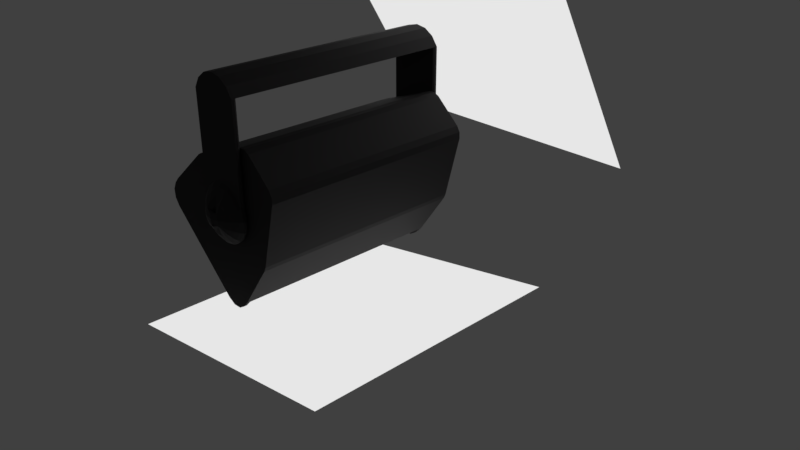 # Source: cassa_audio.blend  (saved by Blender 2.79.7; exported with 4.5.12 LTS)
import bpy
from mathutils import Matrix  # noqa: F401  (used for matrix-valued properties, if any)

bpy.ops.wm.read_factory_settings(use_empty=True)
scene = bpy.context.scene
scene.name = 'Scene'

# ---- collections
col_collection_1 = bpy.data.collections.new('Collection 1'); scene.collection.children.link(col_collection_1)

# ---- materials (node trees are filled in below, after node groups)
mat_material_002 = bpy.data.materials.new('Material.002')
mat_material_002.alpha_threshold = 0.0
mat_material_002.roughness = 0.5
mat_material_001 = bpy.data.materials.new('Material.001')
mat_material_001.alpha_threshold = 0.0
mat_material_001.roughness = 0.5
mat_material = bpy.data.materials.new('Material')
mat_material.alpha_threshold = 0.0
mat_material.roughness = 0.5

# ---- node groups
ng_scale_cloth = bpy.data.node_groups.new('Scale Cloth', 'ShaderNodeTree')
_s = ng_scale_cloth.interface.new_socket(name='Vector', in_out='OUTPUT', socket_type='NodeSocketVector')
_s.min_value = 0.0
_s.max_value = 0.0
_s = ng_scale_cloth.interface.new_socket(name='Scale', in_out='INPUT', socket_type='NodeSocketFloat')
_s.default_value = 0.5
_s.min_value = -1e+04
_s.max_value = 1e+04
_s = ng_scale_cloth.interface.new_socket(name='Vector', in_out='INPUT', socket_type='NodeSocketVector')
_s.min_value = -1e+04
_s.max_value = 1e+04
_N = ng_scale_cloth.nodes; _L = ng_scale_cloth.links
n0 = _N.new('ShaderNodeMath'); n0.name = 'Math.004'; n0.location = (-1, -78)
n0.hide = True
n0.operation = 'MULTIPLY'
n1 = _N.new('ShaderNodeMath'); n1.name = 'Math.005'; n1.location = (-4, -121)
n1.hide = True
n1.operation = 'MULTIPLY'
n2 = _N.new('ShaderNodeCombineXYZ'); n2.name = 'Combine XYZ'; n2.location = (134, -79)
n2.hide = True
n3 = _N.new('NodeGroupOutput'); n3.name = 'Group Output'; n3.location = (304, -62)
n4 = _N.new('ShaderNodeMath'); n4.name = 'Math.003'; n4.location = (-2, -30)
n4.hide = True
n4.operation = 'MULTIPLY'
n5 = _N.new('ShaderNodeSeparateXYZ'); n5.name = 'Separate XYZ'; n5.location = (-165, -78)
n5.hide = True
n6 = _N.new('NodeGroupInput'); n6.name = 'Group Input'; n6.location = (-456, -36)
_L.new(n4.outputs[0], n2.inputs[0])
_L.new(n0.outputs[0], n2.inputs[1])
_L.new(n1.outputs[0], n2.inputs[2])
_L.new(n2.outputs[0], n3.inputs[0])
_L.new(n5.outputs[0], n4.inputs[1])
_L.new(n5.outputs[1], n0.inputs[1])
_L.new(n5.outputs[2], n1.inputs[1])
_L.new(n6.outputs[0], n4.inputs[0])
_L.new(n6.outputs[0], n0.inputs[0])
_L.new(n6.outputs[0], n1.inputs[0])
_L.new(n6.outputs[1], n5.inputs[0])
n3.is_active_output = True
ng_rotation_cloth = bpy.data.node_groups.new('Rotation Cloth', 'ShaderNodeTree')
_s = ng_rotation_cloth.interface.new_socket(name='Vector', in_out='OUTPUT', socket_type='NodeSocketVector')
_s.min_value = 0.0
_s.max_value = 0.0
_s = ng_rotation_cloth.interface.new_socket(name='Z', in_out='INPUT', socket_type='NodeSocketFloat')
_s.min_value = 0.0
_s.max_value = 360.0
_s = ng_rotation_cloth.interface.new_socket(name='Vector', in_out='INPUT', socket_type='NodeSocketVector')
_s.min_value = -1e+04
_s.max_value = 1e+04
_N = ng_rotation_cloth.nodes; _L = ng_rotation_cloth.links
n0 = _N.new('ShaderNodeMath'); n0.name = 'Math.003'; n0.location = (145, -4)
n0.hide = True
n0.operation = 'SINE'
n1 = _N.new('ShaderNodeMath'); n1.name = 'Math.004'; n1.location = (145, -60)
n1.hide = True
n1.operation = 'COSINE'
n2 = _N.new('ShaderNodeMath'); n2.name = 'Math.006'; n2.location = (27, -75)
n2.hide = True
n2.operation = 'DIVIDE'
n2.inputs[1].default_value = 180.0
n3 = _N.new('ShaderNodeMath'); n3.name = 'Math.005'; n3.location = (-92, -76)
n3.hide = True
n3.operation = 'MULTIPLY'
n3.inputs[1].default_value = -3.142
n4 = _N.new('ShaderNodeMath'); n4.name = 'Math.010'; n4.location = (285, -58)
n4.hide = True
n4.operation = 'MULTIPLY'
n5 = _N.new('ShaderNodeMath'); n5.name = 'Math.001'; n5.location = (145, 104)
n5.hide = True
n5.operation = 'COSINE'
n6 = _N.new('ShaderNodeMath'); n6.name = 'Math.002'; n6.location = (145, 50)
n6.hide = True
n6.operation = 'SINE'
n7 = _N.new('ShaderNodeMath'); n7.name = 'Math.011'; n7.location = (439, 77)
n7.hide = True
n7.operation = 'SUBTRACT'
n8 = _N.new('ShaderNodeMath'); n8.name = 'Math.012'; n8.location = (439, -31)
n8.hide = True
n9 = _N.new('ShaderNodeMath'); n9.name = 'Math.007'; n9.location = (285, 104)
n9.hide = True
n9.operation = 'MULTIPLY'
n10 = _N.new('ShaderNodeMath'); n10.name = 'Math.008'; n10.location = (285, 50)
n10.hide = True
n10.operation = 'MULTIPLY'
n11 = _N.new('ShaderNodeMath'); n11.name = 'Math.009'; n11.location = (285, -4)
n11.hide = True
n11.operation = 'MULTIPLY'
n12 = _N.new('NodeGroupOutput'); n12.name = 'Group Output'; n12.location = (750, 37)
n13 = _N.new('ShaderNodeCombineXYZ'); n13.name = 'Combine XYZ'; n13.location = (583, 20)
n13.hide = True
n14 = _N.new('ShaderNodeSeparateXYZ'); n14.name = 'Separate XYZ'; n14.location = (-33, 15)
n14.hide = True
n15 = _N.new('NodeGroupInput'); n15.name = 'Group Input'; n15.location = (-265, 52)
_L.new(n13.outputs[0], n12.inputs[0])
_L.new(n15.outputs[1], n14.inputs[0])
_L.new(n15.outputs[0], n3.inputs[0])
_L.new(n3.outputs[0], n2.inputs[0])
_L.new(n2.outputs[0], n1.inputs[0])
_L.new(n2.outputs[0], n0.inputs[0])
_L.new(n2.outputs[0], n6.inputs[0])
_L.new(n2.outputs[0], n5.inputs[0])
_L.new(n5.outputs[0], n9.inputs[0])
_L.new(n6.outputs[0], n10.inputs[0])
_L.new(n0.outputs[0], n11.inputs[0])
_L.new(n1.outputs[0], n4.inputs[0])
_L.new(n9.outputs[0], n7.inputs[0])
_L.new(n10.outputs[0], n7.inputs[1])
_L.new(n11.outputs[0], n8.inputs[0])
_L.new(n4.outputs[0], n8.inputs[1])
_L.new(n14.outputs[2], n13.inputs[2])
_L.new(n7.outputs[0], n13.inputs[0])
_L.new(n8.outputs[0], n13.inputs[1])
_L.new(n14.outputs[0], n9.inputs[1])
_L.new(n14.outputs[1], n10.inputs[1])
_L.new(n14.outputs[0], n11.inputs[1])
_L.new(n14.outputs[1], n4.inputs[1])
n12.is_active_output = True
ng_cloth_texture = bpy.data.node_groups.new('Cloth Texture', 'ShaderNodeTree')
_s = ng_cloth_texture.interface.new_socket(name='Cloth', in_out='OUTPUT', socket_type='NodeSocketFloat')
_s.min_value = 0.0
_s.max_value = 0.0
_s = ng_cloth_texture.interface.new_socket(name='Scale', in_out='INPUT', socket_type='NodeSocketFloat')
_s.default_value = 1.0
_s.min_value = -1e+04
_s.max_value = 1e+04
_s = ng_cloth_texture.interface.new_socket(name='Rotation', in_out='INPUT', socket_type='NodeSocketFloat')
_s.min_value = 0.0
_s.max_value = 360.0
_s = ng_cloth_texture.interface.new_socket(name='Squares', in_out='INPUT', socket_type='NodeSocketFloat')
_s.subtype = 'FACTOR'
_s.default_value = 0.5
_s.min_value = 0.0
_s.max_value = 1.0
_N = ng_cloth_texture.nodes; _L = ng_cloth_texture.links
n0 = _N.new('ShaderNodeGroup'); n0.name = 'Group.002'; n0.location = (7, -21)
n0.node_tree = ng_scale_cloth
n1 = _N.new('NodeGroupInput'); n1.name = 'Group Input'; n1.location = (-425, 0)
n2 = _N.new('ShaderNodeGroup'); n2.name = 'Group.003'; n2.location = (227, -12)
n2.node_tree = ng_rotation_cloth
n3 = _N.new('ShaderNodeTexWave'); n3.name = 'Wave Texture'; n3.location = (910, 62)
n3.bands_direction = 'DIAGONAL'
n3.rings_direction = 'SPHERICAL'
n3.inputs[3].default_value = 0.0
n3.inputs[4].default_value = 0.0
n3.inputs[6].default_value = 1.571
n4 = _N.new('ShaderNodeTexWave'); n4.name = 'Wave Texture.001'; n4.location = (910, -309)
n4.bands_direction = 'DIAGONAL'
n4.rings_direction = 'SPHERICAL'
n4.inputs[3].default_value = 0.0
n4.inputs[4].default_value = 0.0
n4.inputs[6].default_value = 1.571
n5 = _N.new('ShaderNodeMapping'); n5.name = 'Mapping'; n5.location = (474, -294)
n5.inputs[1].default_value = (0.2625, 0.0, 0.0)
n5.inputs[2].default_value = (0.0, 0.0, 1.571)
n6 = _N.new('NodeGroupOutput'); n6.name = 'Group Output'; n6.location = (2110, -226)
n7 = _N.new('ShaderNodeTexWave'); n7.name = 'Wave Texture.003'; n7.location = (907, -847)
n7.bands_direction = 'DIAGONAL'
n7.rings_direction = 'SPHERICAL'
n7.inputs[1].default_value = 200.0
n7.inputs[3].default_value = 0.0
n7.inputs[4].default_value = 0.0
n7.inputs[6].default_value = 1.571
n8 = _N.new('ShaderNodeMath'); n8.name = 'Math.006'; n8.location = (1444, -291)
n9 = _N.new('ShaderNodeTexWave'); n9.name = 'Wave Texture.002'; n9.location = (907, -582)
n9.bands_direction = 'DIAGONAL'
n9.rings_direction = 'SPHERICAL'
n9.inputs[1].default_value = 200.0
n9.inputs[3].default_value = 0.0
n9.inputs[4].default_value = 0.0
n9.inputs[6].default_value = 1.571
n10 = _N.new('ShaderNodeMath'); n10.name = 'Math.007'; n10.location = (1450, -46)
n11 = _N.new('ShaderNodeMath'); n11.name = 'Math.003'; n11.location = (1670, -158)
n11.operation = 'MULTIPLY'
n11.use_clamp = True
n12 = _N.new('ShaderNodeMath'); n12.name = 'Math.004'; n12.location = (1101, -353)
n12.operation = 'GREATER_THAN'
n13 = _N.new('ShaderNodeMath'); n13.name = 'Math.002'; n13.location = (1101, 17)
n13.operation = 'GREATER_THAN'
n14 = _N.new('ShaderNodeMath'); n14.name = 'Math.008'; n14.location = (1666, -340)
n14.use_clamp = True
n15 = _N.new('ShaderNodeMath'); n15.name = 'Math.009'; n15.location = (1890, -206)
n15.operation = 'MULTIPLY'
n16 = _N.new('ShaderNodeMix'); n16.name = 'Mix'; n16.location = (682, -161)
n16.hide = True
n16.data_type = 'RGBA'
n16.inputs[6].default_value = (1.0, 1.0, 1.0, 1.0)
n16.inputs[7].default_value = (0.0, 0.0, 0.0, 1.0)
n17 = _N.new('ShaderNodeTexCoord'); n17.name = 'Texture Coordinate'; n17.location = (-233, 232)
n18 = _N.new('ShaderNodeMath'); n18.name = 'Math.005'; n18.location = (1089, -717)
n18.operation = 'MULTIPLY'
_L.new(n0.outputs[0], n2.inputs[1])
_L.new(n1.outputs[0], n0.inputs[0])
_L.new(n1.outputs[1], n2.inputs[0])
_L.new(n2.outputs[0], n5.inputs[0])
_L.new(n3.outputs[1], n13.inputs[0])
_L.new(n2.outputs[0], n3.inputs[0])
_L.new(n4.outputs[1], n12.inputs[0])
_L.new(n5.outputs[0], n4.inputs[0])
_L.new(n5.outputs[0], n7.inputs[0])
_L.new(n2.outputs[0], n9.inputs[0])
_L.new(n9.outputs[1], n18.inputs[0])
_L.new(n7.outputs[1], n18.inputs[1])
_L.new(n8.outputs[0], n11.inputs[1])
_L.new(n10.outputs[0], n11.inputs[0])
_L.new(n12.outputs[0], n8.inputs[0])
_L.new(n13.outputs[0], n10.inputs[0])
_L.new(n12.outputs[0], n14.inputs[1])
_L.new(n13.outputs[0], n14.inputs[0])
_L.new(n11.outputs[0], n15.inputs[0])
_L.new(n14.outputs[0], n15.inputs[1])
_L.new(n15.outputs[0], n6.inputs[0])
_L.new(n16.outputs[2], n13.inputs[1])
_L.new(n16.outputs[2], n12.inputs[1])
_L.new(n1.outputs[2], n16.inputs[0])
_L.new(n17.outputs[0], n0.inputs[1])
_L.new(n18.outputs[0], n8.inputs[1])
_L.new(n18.outputs[0], n10.inputs[1])
n6.is_active_output = True

# ---- material node trees
mat_material_002.use_nodes = True; mat_material_002.node_tree.nodes.clear()
_N = mat_material_002.node_tree.nodes; _L = mat_material_002.node_tree.links
n0 = _N.new('ShaderNodeOutputMaterial'); n0.name = 'Material Output'; n0.location = (200, 0)
n1 = _N.new('ShaderNodeBsdfPrincipled'); n1.name = 'Plastic'; n1.location = (0, 0)
n1.width = 150
n1.subsurface_method = 'BURLEY'
n1.inputs[0].default_value = (0.01217, 0.01102, 0.0116, 1.0)
n1.inputs[2].default_value = 0.75
n1.inputs[3].default_value = 1.45
n1.inputs[9].default_value = (1.0, 1.0, 1.0)
n1.inputs[13].default_value = 0.375
_L.new(n1.outputs[0], n0.inputs[0])
n0.is_active_output = True
mat_material_001.use_nodes = True; mat_material_001.node_tree.nodes.clear()
_N = mat_material_001.node_tree.nodes; _L = mat_material_001.node_tree.links
n0 = _N.new('ShaderNodeOutputMaterial'); n0.name = 'Material Output'; n0.location = (200, 0)
n1 = _N.new('ShaderNodeEmission'); n1.name = 'Emission'; n1.location = (0, 0)
n1.inputs[0].default_value = (0.8, 0.8, 0.8, 1.0)
_L.new(n1.outputs[0], n0.inputs[0])
n0.is_active_output = True
mat_material.use_nodes = True; mat_material.node_tree.nodes.clear()
_N = mat_material.node_tree.nodes; _L = mat_material.node_tree.links
n0 = _N.new('ShaderNodeOutputMaterial'); n0.name = 'Material Output'; n0.location = (200, 0)
n1 = _N.new('ShaderNodeBsdfPrincipled'); n1.name = 'Cloth'; n1.location = (0, 0)
n1.width = 150
n1.subsurface_method = 'BURLEY'
n1.inputs[2].default_value = 0.8
n1.inputs[3].default_value = 1.45
n1.inputs[9].default_value = (1.0, 1.0, 1.0)
n1.inputs[24].default_value = 0.2
n2 = _N.new('ShaderNodeGroup'); n2.name = 'Group'; n2.location = (-534, -103)
n2.node_tree = ng_cloth_texture
n2.inputs[0].default_value = 8.3
n2.inputs[1].default_value = 0.0
n2.inputs[2].default_value = 0.5182
n3 = _N.new('ShaderNodeMath'); n3.name = 'Math'; n3.location = (-247, -119)
n3.operation = 'MULTIPLY'
n4 = _N.new('ShaderNodeValue'); n4.name = 'Value'; n4.location = (-428, -304)
n4.outputs[0].default_value = 0.2
_L.new(n1.outputs[0], n0.inputs[0])
_L.new(n2.outputs[0], n3.inputs[0])
_L.new(n3.outputs[0], n1.inputs[0])
_L.new(n4.outputs[0], n3.inputs[1])
n0.is_active_output = True

# ---- world
world_world = bpy.data.worlds.new('World'); scene.world = world_world
world_world.color = (0.05088, 0.05088, 0.05088)
world_world.use_sun_shadow = False
world_world.sun_shadow_jitter_overblur = 0.0
world_world.cycles.sampling_method = 'MANUAL'

# ---- cameras
cam_camera = bpy.data.cameras.new('Camera')
cam_camera.clip_end = 100.0
cam_camera.lens = 35.0
cam_camera.sensor_width = 32.0
cam_camera.sensor_height = 18.0
cam_camera.ortho_scale = 7.314
cam_camera.dof.focus_distance = 0.0

# ---- lights
light_lamp = bpy.data.lights.new('Lamp', 'POINT')
light_lamp.transmission_factor = 0.0
light_lamp.cutoff_distance = 30.0
light_lamp.energy = 100.0
light_lamp.shadow_buffer_clip_start = 1.001
light_lamp.shadow_soft_size = 0.1
light_lamp.shadow_maximum_resolution = 0.006
light_lamp.use_absolute_resolution = True

# ---- meshes
me_cube_000 = bpy.data.meshes.new('Cube.000')
me_cube_000.from_pydata([(0.2819, -1.624, -0.6296), (0.3094, -1.624, -0.7481), (-0.2938, -1.624, -0.6482), (-0.3137, -1.624, -0.7682), (-0.2296, -1.624, -0.545), (0.2111, -1.624, -0.5307), (-0.01219, -1.624, -0.4466), (-0.2861, -1.624, -0.8867), (0.2896, -1.624, -0.8681), (0.007938, -1.624, -1.07), (-0.2153, -1.624, -0.9856), (0.2253, -1.624, -0.9714), (-0.1121, -1.624, -1.05), (-0.1307, -1.624, -0.4742), (0.1078, -1.624, -0.4665), (0.1264, -1.624, -1.042), (-0.004084, -1.926, -0.7605), (-0.005581, -1.914, -0.6966), (-0.1302, -1.9, -0.7633), (0.1224, -1.901, -0.7569), (0.1067, -1.886, -0.6662), (0.2252, -1.842, -0.6435), (0.1965, -1.825, -0.5653), (0.2421, -1.85, -0.752), (-0.1191, -1.884, -0.6717), (-0.238, -1.84, -0.657), (-0.2485, -1.848, -0.7663), (-0.2137, -1.824, -0.5774), (-0.007089, -1.828, -0.617), (0.1, -1.844, -0.5826), (-0.1166, -1.843, -0.5883), (-0.2313, -1.843, -0.8746), (0.00187, -1.83, -0.9008), (0.2319, -1.844, -0.8608), (-0.1139, -1.887, -0.854), (-0.2019, -1.828, -0.9524), (0.2082, -1.829, -0.9399), (0.1108, -1.848, -0.9303), (-0.1058, -1.847, -0.9364), (0.3712, -1.641, -0.5892), (-0.01535, -1.641, -0.3486), (0.2781, -1.641, -0.4592), (0.1424, -1.641, -0.3747), (0.3813, -1.641, -0.9027), (0.4075, -1.641, -0.7449), (-0.1466, -1.641, -1.142), (0.0111, -1.641, -1.168), (-0.1711, -1.641, -0.3848), (-0.3011, -1.641, -0.4779), (-0.3755, -1.641, -0.9271), (-0.2824, -1.641, -1.057), (-0.3856, -1.641, -0.6136), (-0.4117, -1.641, -0.7714), (0.1668, -1.641, -1.132), (0.2969, -1.641, -1.038), (0.1194, -1.787, -0.4663), (0.3272, -1.792, -0.7481), (0.007331, -1.787, -1.058), (-0.2512, -1.783, -0.5308), (-0.2362, -1.786, -1.001), (-0.3323, -1.791, -0.7688), (0.2466, -1.787, -0.9858), (0.3, -1.789, -0.6189), (-0.01193, -1.785, -0.4586), (0.2315, -1.784, -0.5157), (0.3083, -1.79, -0.8787), (-0.1242, -1.79, -1.051), (-0.1426, -1.787, -0.4742), (-0.305, -1.789, -0.898), (-0.3132, -1.788, -0.6381), (0.1379, -1.79, -1.043), (0.3511, -1.746, -0.5979), (-0.01446, -1.745, -0.3769), (0.2644, -1.745, -0.4752), (0.3607, -1.746, -0.8955), (-0.1399, -1.746, -1.118), (-0.1628, -1.745, -0.4084), (-0.3555, -1.746, -0.9186), (-0.3651, -1.745, -0.6209), (0.1585, -1.746, -1.108), (0.1356, -1.745, -0.3989), (0.385, -1.747, -0.7458), (0.01014, -1.746, -1.14), (-0.2864, -1.745, -0.4929), (-0.2687, -1.745, -1.041), (-0.3894, -1.746, -0.7707), (0.282, -1.746, -1.024), (0.3862, -1.668, -0.5824), (-0.1711, -1.641, 0.9492), (-0.01535, -1.641, 0.9855), (0.3967, -1.668, -0.9085), (-0.1524, -1.668, -1.157), (-0.3856, -1.641, 0.7204), (-0.3904, -1.668, -0.9339), (-0.4009, -1.668, -0.6079), (0.1736, -1.668, -1.146), (0.3088, -1.668, -1.05), (-0.4281, -1.668, -0.7719), (-0.2936, -1.668, -1.069), (-0.3011, -1.641, 0.8562), (0.01163, -1.668, -1.184), (0.4239, -1.668, -0.7444), (0.3712, -1.641, 0.7449), (0.3849, -1.707, -0.583), (-0.01581, -1.707, -0.3344), (0.2886, -1.707, -0.4482), (0.3954, -1.707, -0.9081), (-0.1521, -1.707, -1.155), (-0.1774, -1.707, -0.3716), (-0.3892, -1.707, -0.9334), (-0.3996, -1.707, -0.6083), (0.1731, -1.707, -1.145), (0.1478, -1.707, -0.3611), (0.4224, -1.707, -0.7445), (0.01156, -1.707, -1.182), (-0.3122, -1.707, -0.4676), (-0.2928, -1.707, -1.068), (-0.4267, -1.707, -0.7719), (0.308, -1.707, -1.049), (-0.00225, -1.917, -0.8241), (0.1119, -1.889, -0.8481), (0.05433, -1.876, -0.6852), (-0.06539, -1.875, -0.688), (0.05871, -1.878, -0.833), (-0.061, -1.877, -0.8359), (-0.3011, -1.641, 0.9508), (-0.1711, -1.641, 1.044), (-0.3856, -1.641, 0.815), (0.1424, -1.641, 1.054), (0.2781, -1.641, 0.9695), (-0.01535, -1.641, 1.08), (0.3712, -1.641, 0.8394), (-0.3131, -1.668, 0.962), (-0.4009, -1.668, 0.8208), (0.3862, -1.668, 0.8462), (-0.01588, -1.668, 1.096), (-0.1779, -1.668, 1.059), (0.2894, -1.668, 0.9814), (0.1482, -1.668, 1.069), (0.3849, -1.707, 0.8457), (-0.01581, -1.707, 1.094), (0.2886, -1.707, 0.9805), (-0.1774, -1.707, 1.057), (-0.3996, -1.707, 0.8204), (0.1478, -1.707, 1.068), (-0.3122, -1.707, 0.9611), (0.2781, -1.641, 0.8749), (0.1424, -1.641, 0.9594), (-0.3011, 0.0, 0.9508), (-0.1711, 0.0, 1.044), (-0.3856, 0.0, 0.815), (0.1424, 0.0, 1.054), (0.2781, 0.0, 0.9695), (-0.01535, 0.0, 1.08), (0.3712, 0.0, 0.8394), (-0.3131, 0.0, 0.962), (-0.4009, 0.0, 0.8208), (0.3862, 0.0, 0.8462), (-0.01588, 0.0, 1.096), (-0.1779, 0.0, 1.059), (0.2894, 0.0, 0.9814), (0.1482, 0.0, 1.069)], [], [(57, 70, 37, 32), (56, 62, 21, 23), (55, 63, 28, 29), (61, 65, 33, 36), (62, 64, 22, 21), (60, 68, 31, 26), (59, 66, 38, 35), (63, 67, 30, 28), (64, 55, 29, 22), (65, 56, 23, 33), (58, 69, 25, 27), (66, 57, 32, 38), (67, 58, 27, 30), (68, 59, 35, 31), (69, 60, 26, 25), (70, 61, 36, 37), (17, 24, 18, 16), (17, 16, 19, 20), (119, 120, 19, 16), (31, 34, 18, 26), (35, 38, 34, 31), (18, 24, 25, 26), (18, 34, 119, 16), (24, 30, 27, 25), (29, 20, 21, 22), (19, 120, 33, 23), (20, 19, 23, 21), (120, 37, 36, 33), (15, 11, 54, 53), (2, 3, 52, 51), (7, 10, 50, 49), (13, 4, 48, 47), (12, 9, 46, 45), (4, 2, 51, 48), (8, 1, 44, 43), (5, 14, 42, 41), (6, 13, 47, 40), (10, 12, 45, 50), (3, 7, 49, 52), (0, 5, 41, 39), (11, 8, 43, 54), (14, 6, 40, 42), (1, 0, 39, 44), (9, 15, 53, 46), (79, 86, 61, 70), (78, 85, 60, 69), (77, 84, 59, 68), (76, 83, 58, 67), (75, 82, 57, 66), (83, 78, 69, 58), (74, 81, 56, 65), (73, 80, 55, 64), (72, 76, 67, 63), (84, 75, 66, 59), (85, 77, 68, 60), (71, 73, 64, 62), (86, 74, 65, 61), (80, 72, 63, 55), (81, 71, 62, 56), (82, 79, 70, 57), (43, 44, 101, 90), (81, 74, 106, 113), (112, 105, 141, 144), (72, 80, 112, 104), (45, 46, 100, 91), (86, 79, 111, 118), (80, 73, 105, 112), (102, 146, 129, 131), (71, 81, 113, 103), (49, 50, 98, 93), (85, 78, 110, 117), (46, 53, 95, 100), (76, 72, 104, 108), (51, 52, 97, 94), (44, 39, 87, 101), (79, 82, 114, 111), (53, 54, 96, 95), (84, 77, 109, 116), (108, 104, 140, 142), (75, 84, 116, 107), (54, 43, 90, 96), (83, 76, 108, 115), (87, 39, 102, 131, 134), (77, 85, 117, 109), (52, 49, 93, 97), (82, 75, 107, 114), (50, 45, 91, 98), (73, 71, 103, 105), (88, 99, 125, 126), (78, 83, 115, 110), (51, 94, 133, 127, 92), (74, 86, 118, 106), (101, 113, 106, 90), (103, 87, 134, 139), (96, 118, 111, 95), (94, 110, 143, 133), (93, 109, 117, 97), (87, 103, 113, 101), (95, 111, 114, 100), (98, 116, 109, 93), (91, 107, 116, 98), (97, 117, 110, 94), (115, 108, 142, 145), (89, 88, 126, 130), (105, 103, 139, 141), (100, 114, 107, 91), (90, 106, 118, 96), (146, 147, 128, 129), (32, 28, 30, 122, 124, 38), (29, 28, 32, 37, 123, 121), (34, 124, 122, 24, 18), (29, 121, 20), (20, 121, 123, 120, 19), (122, 30, 24), (120, 123, 37), (124, 34, 38), (20, 121, 122, 24, 17), (123, 120, 119, 34, 124), (134, 131, 154, 157), (138, 137, 160, 161), (126, 125, 148, 149), (127, 133, 156, 150), (133, 132, 155, 156), (132, 136, 159, 155), (135, 140, 144, 138), (133, 143, 145, 132), (138, 144, 141, 137), (136, 142, 140, 135), (137, 141, 139, 134), (132, 145, 142, 136), (99, 92, 127, 125), (147, 89, 130, 128), (104, 112, 144, 140), (110, 115, 145, 143), (42, 40, 89, 147), (48, 51, 92, 99), (41, 42, 147, 146), (40, 47, 88, 89), (47, 48, 99, 88), (39, 41, 146, 102), (148, 150, 156, 155), (149, 148, 155, 159), (151, 153, 158, 161), (154, 152, 160, 157), (153, 149, 159, 158), (152, 151, 161, 160), (125, 127, 150, 148), (136, 135, 158, 159), (129, 128, 151, 152), (137, 134, 157, 160), (130, 126, 149, 153), (135, 138, 161, 158), (131, 129, 152, 154), (128, 130, 153, 151)])
me_cube_000.materials.append(mat_material_002)
me_cube_000.use_remesh_preserve_volume = False
me_cube_000.use_remesh_preserve_attributes = False
me_cube_000.use_mirror_vertex_groups = False
me_cube_000.update()
me_plane_001 = bpy.data.meshes.new('Plane.001')
me_plane_001.from_pydata([(-1.0, -1.0, 0.0), (1.0, -1.0, 0.0), (-1.0, 1.0, 0.0), (1.0, 1.0, 0.0)], [], [(0, 1, 3, 2)])
me_plane_001.materials.append(mat_material_001)
me_plane_001.use_remesh_preserve_volume = False
me_plane_001.use_remesh_preserve_attributes = False
me_plane_001.use_mirror_vertex_groups = False
me_plane_001.update()
me_plane = bpy.data.meshes.new('Plane')
me_plane.from_pydata([(-1.0, -1.0, 0.0), (1.0, -1.0, 0.0), (-1.0, 1.0, 0.0), (1.0, 1.0, 0.0)], [], [(0, 1, 3, 2)])
me_plane.materials.append(mat_material_001)
me_plane.use_remesh_preserve_volume = False
me_plane.use_remesh_preserve_attributes = False
me_plane.use_mirror_vertex_groups = False
me_plane.update()
me_cube_001 = bpy.data.meshes.new('Cube.001')
me_cube_001.from_pydata([(-1.0, -1.624, -0.8103), (-1.0, -1.579, -0.8033), (-0.9526, -1.579, -0.8033), (-1.0, -1.624, -0.9236), (-0.7473, -1.624, -1.17), (-0.9662, -1.624, -1.047), (-0.8737, -1.624, -1.137), (-1.0, -1.58, -0.9236), (-0.7473, -1.58, -1.17), (-0.9662, -1.58, -1.047), (-0.8737, -1.58, -1.137), (-0.7257, -1.58, -1.103), (-0.9311, -1.581, -0.9029), (-0.8314, -1.58, -1.075), (-0.9031, -1.58, -1.005), (-0.9854, -1.581, -0.8033), (-0.9854, -1.579, -1.17), (-0.8719, -1.624, 0.0841), (-0.895, -1.624, 0.012), (-5.19e-05, -1.58, -1.17), (0.9999, -1.624, -0.8103), (-5.19e-05, -1.624, -1.17), (-5.19e-05, -1.624, 1.049), (-5.19e-05, -1.58, -1.103), (0.9853, -1.581, -0.8033), (1.0, -1.579, -0.8033), (0.9533, -1.579, -0.8033), (0.9999, -1.624, -0.9236), (0.7472, -1.624, -1.17), (0.9661, -1.624, -1.047), (0.8736, -1.624, -1.137), (1.0, -1.58, -0.9236), (0.7472, -1.58, -1.17), (0.9661, -1.58, -1.047), (0.8736, -1.58, -1.137), (0.7256, -1.58, -1.103), (0.931, -1.581, -0.9029), (0.8313, -1.58, -1.075), (0.903, -1.58, -1.005), (0.9853, -1.579, -1.17), (0.8718, -1.624, 0.0841), (0.8949, -1.624, 0.012), (-1.0, -1.863e-09, -0.8103), (-0.9525, -1.863e-09, -0.8103), (-0.895, -1.863e-09, 0.012), (-0.8719, -1.863e-09, 0.0841), (-5.19e-05, -1.863e-09, 1.049), (0.9999, -1.863e-09, -0.8103), (0.9532, -1.863e-09, -0.8103), (0.8949, -1.863e-09, 0.012), (0.8718, -1.863e-09, 0.0841), (-0.859, -1.58, -1.124), (-0.7327, -1.58, -1.157), (-0.9516, -1.58, -1.034), (-0.9854, -1.581, -0.9102), (-5.19e-05, -1.58, -1.157), (0.8589, -1.58, -1.124), (0.7326, -1.58, -1.157), (0.9514, -1.58, -1.034), (0.9853, -1.581, -0.9102), (0.931, -1.581, -0.8033), (-0.9311, -1.581, -0.8033), (-0.2569, -1.624, 1.049), (-0.4141, -1.624, 0.9543), (-0.3473, -1.624, 1.021), (0.414, -1.624, 0.9543), (0.2568, -1.624, 1.049), (0.3472, -1.624, 1.021), (-0.2569, -1.863e-09, 1.049), (-0.4141, -1.863e-09, 0.9543), (-0.3473, -1.863e-09, 1.021), (0.414, -1.863e-09, 0.9543), (0.2568, -1.863e-09, 1.049), (0.3472, -1.863e-09, 1.021), (0.2818, -1.624, 0.1469), (0.2568, -1.624, -1.17), (0.3094, -1.624, 0.02847), (0.3472, -1.624, 0.0841), (0.3472, -1.624, 0.012), (0.3472, -1.624, -1.17), (0.414, -1.624, 0.0841), (0.414, -1.624, -1.17), (0.414, -1.624, 0.012), (-0.2939, -1.624, 0.1283), (-0.2569, -1.624, -1.17), (-0.3137, -1.624, 0.008346), (-0.3473, -1.624, 0.0841), (-0.3473, -1.624, -1.17), (-0.3473, -1.624, 0.012), (-0.4141, -1.624, 0.012), (-0.4141, -1.624, 0.0841), (-0.4141, -1.624, -1.17), (-0.2296, -1.624, 0.2316), (0.414, -1.624, 0.3055), (0.7549, -1.624, 0.3063), (-0.4141, -1.624, 0.3038), (-0.3473, -1.624, 0.3075), (0.211, -1.624, 0.2458), (-0.7567, -1.624, 0.303), (0.3472, -1.624, 0.3089), (-0.01224, -1.624, 0.33), (0.3472, -1.624, -0.04711), (-0.9027, -1.624, -0.04833), (-0.2862, -1.624, -0.1101), (0.9024, -1.624, -0.04656), (-0.4141, -1.624, -0.04785), (-0.3473, -1.624, -0.04778), (0.2895, -1.624, -0.09153), (0.414, -1.624, -0.04704), (0.007886, -1.624, -0.2932), (0.3472, -1.624, -0.2694), (-0.9313, -1.624, -0.2723), (-0.2154, -1.624, -0.209), (0.414, -1.624, -0.2693), (0.9307, -1.624, -0.2681), (-0.4141, -1.624, -0.2712), (-0.3473, -1.624, -0.271), (0.2253, -1.624, -0.1948), (0.3472, -1.624, -0.3649), (-5.19e-05, -1.624, -0.3657), (-0.9435, -1.624, -0.3678), (-0.2569, -1.624, -0.3663), (0.9429, -1.624, -0.3636), (0.414, -1.624, -0.3648), (-0.4141, -1.624, -0.3666), (-0.3473, -1.624, -0.3665), (0.2568, -1.624, -0.3651), (0.2568, -1.624, -0.4594), (0.3472, -1.624, -0.4592), (-0.9556, -1.624, -0.4622), (-0.2569, -1.624, -0.4606), (0.414, -1.624, -0.4591), (0.9549, -1.624, -0.4579), (-0.4141, -1.624, -0.4609), (-0.3473, -1.624, -0.4608), (-5.19e-05, -1.624, -0.46), (-5.19e-05, -1.624, -0.538), (0.3472, -1.624, -0.5372), (-0.9656, -1.624, -0.5402), (-0.2569, -1.624, -0.5386), (0.9649, -1.624, -0.5359), (0.414, -1.624, -0.5371), (-0.4141, -1.624, -0.539), (-0.3473, -1.624, -0.5388), (0.2568, -1.624, -0.5374), (0.3472, -1.624, -0.5969), (-5.19e-05, -1.624, -0.5977), (-0.9732, -1.624, -0.5999), (-0.2569, -1.624, -0.5983), (0.414, -1.624, -0.5968), (0.9725, -1.624, -0.5955), (-0.4141, -1.624, -0.5986), (-0.3473, -1.624, -0.5985), (0.2568, -1.624, -0.5971), (-0.1121, -1.624, -0.2733), (-0.1461, -1.624, -1.17), (-0.1461, -1.624, -0.598), (-0.1461, -1.624, -0.5383), (-0.1461, -1.624, -0.4603), (-0.1461, -1.624, -0.366), (-0.1461, -1.624, 1.049), (-0.1307, -1.624, 0.3024), (0.129, -1.624, -0.4597), (0.129, -1.624, -0.5974), (0.129, -1.624, -0.3654), (0.1078, -1.624, 0.3101), (0.129, -1.624, -1.17), (0.129, -1.624, 1.049), (0.1264, -1.624, -0.2656), (0.129, -1.624, -0.5377)], [], [(46, 22, 167, 66, 72), (0, 147, 138, 129, 120, 111, 102, 18, 44, 42, 1), (17, 98, 63, 69, 45), (19, 8, 52, 55), (21, 146, 156, 155), (3, 0, 1, 7), (7, 1, 15, 54), (1, 42, 43, 2), (8, 4, 6, 10), (10, 6, 5, 9), (9, 5, 3, 7), (52, 8, 10, 51), (51, 10, 9, 53), (53, 9, 7, 54), (8, 19, 21, 155, 84, 87, 91, 4), (17, 45, 44, 18), (20, 25, 47, 49, 41, 104, 114, 122, 132, 140, 150), (40, 50, 71, 65, 94), (19, 55, 57, 32), (21, 166, 163, 146), (27, 31, 25, 20), (31, 59, 24, 25), (25, 26, 48, 47), (32, 34, 30, 28), (34, 33, 29, 30), (33, 31, 27, 29), (57, 56, 34, 32), (56, 58, 33, 34), (58, 59, 31, 33), (32, 28, 81, 79, 75, 166, 21, 19), (40, 41, 49, 50), (13, 11, 52, 51), (14, 13, 51, 53), (12, 14, 53, 54), (11, 23, 55, 52), (35, 37, 56, 57), (37, 38, 58, 56), (38, 36, 59, 58), (23, 35, 57, 55), (36, 60, 24, 59), (61, 12, 54, 15), (62, 68, 70, 64), (64, 70, 69, 63), (65, 71, 73, 67), (67, 73, 72, 66), (46, 68, 62, 160, 22), (76, 107, 101, 78), (66, 97, 99, 67), (74, 76, 78, 77), (78, 101, 108, 82), (67, 99, 93, 65), (77, 78, 82, 80), (82, 108, 104, 41), (65, 93, 94), (80, 82, 41, 40), (85, 83, 86, 88), (84, 148, 152, 87), (83, 92, 96, 86), (87, 152, 151, 91), (86, 96, 95, 90), (88, 86, 90, 89), (89, 90, 17, 18), (91, 151, 147, 0, 3, 5, 6, 4), (90, 95, 98, 17), (98, 95, 63), (96, 92, 62, 64), (99, 97, 74, 77), (93, 99, 77, 80), (100, 165, 167, 22), (95, 96, 64, 63), (92, 161, 160, 62), (94, 93, 80, 40), (105, 106, 88, 89), (102, 105, 89, 18), (104, 108, 113, 114), (106, 103, 85, 88), (101, 107, 117, 110), (108, 101, 110, 113), (110, 117, 126, 118), (115, 116, 106, 105), (111, 115, 105, 102), (114, 113, 123, 122), (116, 112, 103, 106), (113, 110, 118, 123), (119, 164, 168, 109), (123, 118, 128, 131), (122, 123, 131, 132), (124, 125, 116, 115), (118, 126, 127, 128), (120, 124, 115, 111), (121, 159, 154, 112), (125, 121, 112, 116), (135, 162, 164, 119), (132, 131, 141, 140), (133, 134, 125, 124), (129, 133, 124, 120), (128, 127, 144, 137), (130, 158, 159, 121), (131, 128, 137, 141), (134, 130, 121, 125), (137, 144, 153, 145), (140, 141, 149, 150), (136, 169, 162, 135), (142, 143, 134, 133), (138, 142, 133, 129), (141, 137, 145, 149), (139, 157, 158, 130), (143, 139, 130, 134), (146, 163, 169, 136), (145, 153, 75, 79), (151, 152, 143, 142), (150, 149, 81, 28, 30, 29, 27, 20), (147, 151, 142, 138), (149, 145, 79, 81), (148, 156, 157, 139), (152, 148, 139, 143), (159, 158, 135, 119), (157, 156, 146, 136), (158, 157, 136, 135), (155, 156, 148, 84), (160, 161, 100, 22), (154, 159, 119, 109), (163, 166, 75, 153), (168, 164, 126, 117), (169, 163, 153, 144), (167, 165, 97, 66), (164, 162, 127, 126), (162, 169, 144, 127)])
me_cube_001.materials.append(mat_material_002)
me_cube_001.use_remesh_preserve_volume = False
me_cube_001.use_remesh_preserve_attributes = False
me_cube_001.use_mirror_vertex_groups = False
me_cube_001.update()
me_cube_002 = bpy.data.meshes.new('Cube.002')
me_cube_002.from_pydata([(-1.49, 2.928, -0.4388), (-1.49, 6.085, -0.4388), (0.4157, 2.928, -0.4388), (0.4157, 6.085, -0.4388), (-1.49, 2.928, -0.6241), (-1.349, 2.928, -0.7697), (-1.349, 6.085, -0.7697), (-1.49, 6.085, -0.6241), (0.275, 2.928, -0.7697), (0.4157, 2.928, -0.6241), (0.4157, 6.085, -0.6241), (0.275, 6.085, -0.7697)], [], [(8, 9, 2, 0, 4, 5), (10, 3, 2, 9), (6, 7, 1, 3, 10, 11), (4, 0, 1, 7), (6, 5, 4, 7), (8, 11, 10, 9), (6, 11, 8, 5)])
me_cube_002.polygons.foreach_set('use_smooth', [True] * 7)
me_cube_002.materials.append(mat_material)
me_cube_002.use_remesh_preserve_volume = False
me_cube_002.use_remesh_preserve_attributes = False
me_cube_002.use_mirror_vertex_groups = False
me_cube_002.update()

# ---- objects
ob_manico_audio = bpy.data.objects.new('Manico audio', me_cube_000)
ob_plane_001 = bpy.data.objects.new('Plane.001', me_plane_001)
ob_plane = bpy.data.objects.new('Plane', me_plane)
ob_cube_001 = bpy.data.objects.new('Cube.001', me_cube_001)
ob_tessuto_cassa = bpy.data.objects.new('Tessuto_cassa', me_cube_002)
ob_lamp = bpy.data.objects.new('Lamp', light_lamp)
ob_camera = bpy.data.objects.new('Camera', cam_camera)

# ---- transforms, parenting, visibility, modifiers, constraints
ob_manico_audio.location = (0.01628, 0.01858, -1.076)
ob_manico_audio.lineart.crease_threshold = 0.0
_m = ob_manico_audio.modifiers.new('Mirror', 'MIRROR')
_m.use_axis = (False, True, False)
_m.use_clip = True
ob_plane_001.location = (0.02235, 2.911, -0.4442)
ob_plane_001.rotation_euler = (-0.01253, -1.001, -1.547)
ob_plane_001.scale = (2.116, 2.116, 2.116)
ob_plane_001.lineart.crease_threshold = 0.0
ob_plane.location = (0.02716, 0.128, -3.984)
ob_plane.rotation_euler = (0.0, -0.1745, 0.0)
ob_plane.scale = (2.116, 2.116, 2.116)
ob_plane.lineart.crease_threshold = 0.0
ob_cube_001.location = (0.01633, 0.01858, -1.852)
ob_cube_001.rotation_euler = (0.0, 0.7384, 0.0)
ob_cube_001.lineart.crease_threshold = 0.0
_m = ob_cube_001.modifiers.new('Mirror', 'MIRROR')
_m.use_axis = (False, True, False)
_m.use_clip = True
ob_tessuto_cassa.parent = ob_cube_001
ob_tessuto_cassa.matrix_parent_inverse = Matrix(((1.0, 0.0, 0.0, -0.01633), (0.0, 1.0, 0.0, -0.01858), (0.0, 0.0, 1.0, 1.852), (0.0, 0.0, 0.0, 1.0)))
ob_tessuto_cassa.location = (0.5538, -4.487, -2.224)
ob_tessuto_cassa.lineart.crease_threshold = 0.0
ob_lamp.location = (5.457, 0.5512, 3.563)
ob_lamp.rotation_euler = (0.6503, 0.05522, 1.866)
ob_lamp.lock_rotations_4d = False
ob_lamp.empty_display_type = 'ARROWS'
ob_lamp.color = (0.0, 0.0, 0.0, 0.0)
ob_lamp.lineart.crease_threshold = 0.0
ob_camera.location = (8.862, -6.962, 3.002)
ob_camera.rotation_euler = (1.109, 0.0, 0.8149)
ob_camera.lock_rotations_4d = False
ob_camera.empty_display_type = 'ARROWS'
ob_camera.color = (0.0, 0.0, 0.0, 0.0)
ob_camera.display_type = 'WIRE'
ob_camera.lineart.crease_threshold = 0.0

# ---- collection membership
col_collection_1.objects.link(ob_manico_audio)
col_collection_1.objects.link(ob_plane_001)
col_collection_1.objects.link(ob_plane)
col_collection_1.objects.link(ob_cube_001)
col_collection_1.objects.link(ob_tessuto_cassa)
col_collection_1.objects.link(ob_lamp)
col_collection_1.objects.link(ob_camera)

# ---- scene / render settings (as saved in the file)
scene.camera = ob_camera
scene.frame_start = 1; scene.frame_end = 250; scene.frame_set(1)
scene.render.engine = 'CYCLES'
scene.render.resolution_percentage = 50
scene.render.dither_intensity = 0.0
scene.cycles.use_denoising = False
scene.cycles.samples = 128
scene.cycles.sampling_pattern = 'TABULATED_SOBOL'
scene.cycles.use_adaptive_sampling = False
scene.cycles.use_light_tree = False
scene.cycles.blur_glossy = 0.0
scene.cycles.sample_clamp_indirect = 0.0
scene.view_settings.view_transform = 'Standard'
bpy.context.view_layer.update()
